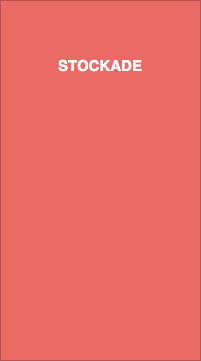

The diagram above was exported from draw.io. Its source (the exported page's mxGraphModel, read from the mxfile embedded in the PNG):
<mxGraphModel dx="534" dy="383" grid="1" gridSize="10" guides="1" tooltips="1" connect="1" arrows="1" fold="1" page="1" pageScale="1" pageWidth="827" pageHeight="1169" math="0" shadow="0">
  <root>
    <mxCell id="0" />
    <mxCell id="1" parent="0" />
    <mxCell id="Ru-nQSCaRwi3eCyxk4oT-1" value="" style="rounded=0;whiteSpace=wrap;html=1;fillColor=#EA6B66;strokeColor=#b85450;gradientColor=none;" vertex="1" parent="1">
      <mxGeometry x="120" y="80" width="200" height="360" as="geometry" />
    </mxCell>
    <mxCell id="Ru-nQSCaRwi3eCyxk4oT-2" value="&lt;font color=&quot;#ffffff&quot;&gt;&lt;span style=&quot;font-size: 15px&quot;&gt;&lt;b&gt;STOCKADE&lt;/b&gt;&lt;/span&gt;&lt;/font&gt;" style="text;html=1;strokeColor=none;fillColor=none;align=center;verticalAlign=middle;whiteSpace=wrap;rounded=0;" vertex="1" parent="1">
      <mxGeometry x="145" y="140" width="150" height="10" as="geometry" />
    </mxCell>
  </root>
</mxGraphModel>